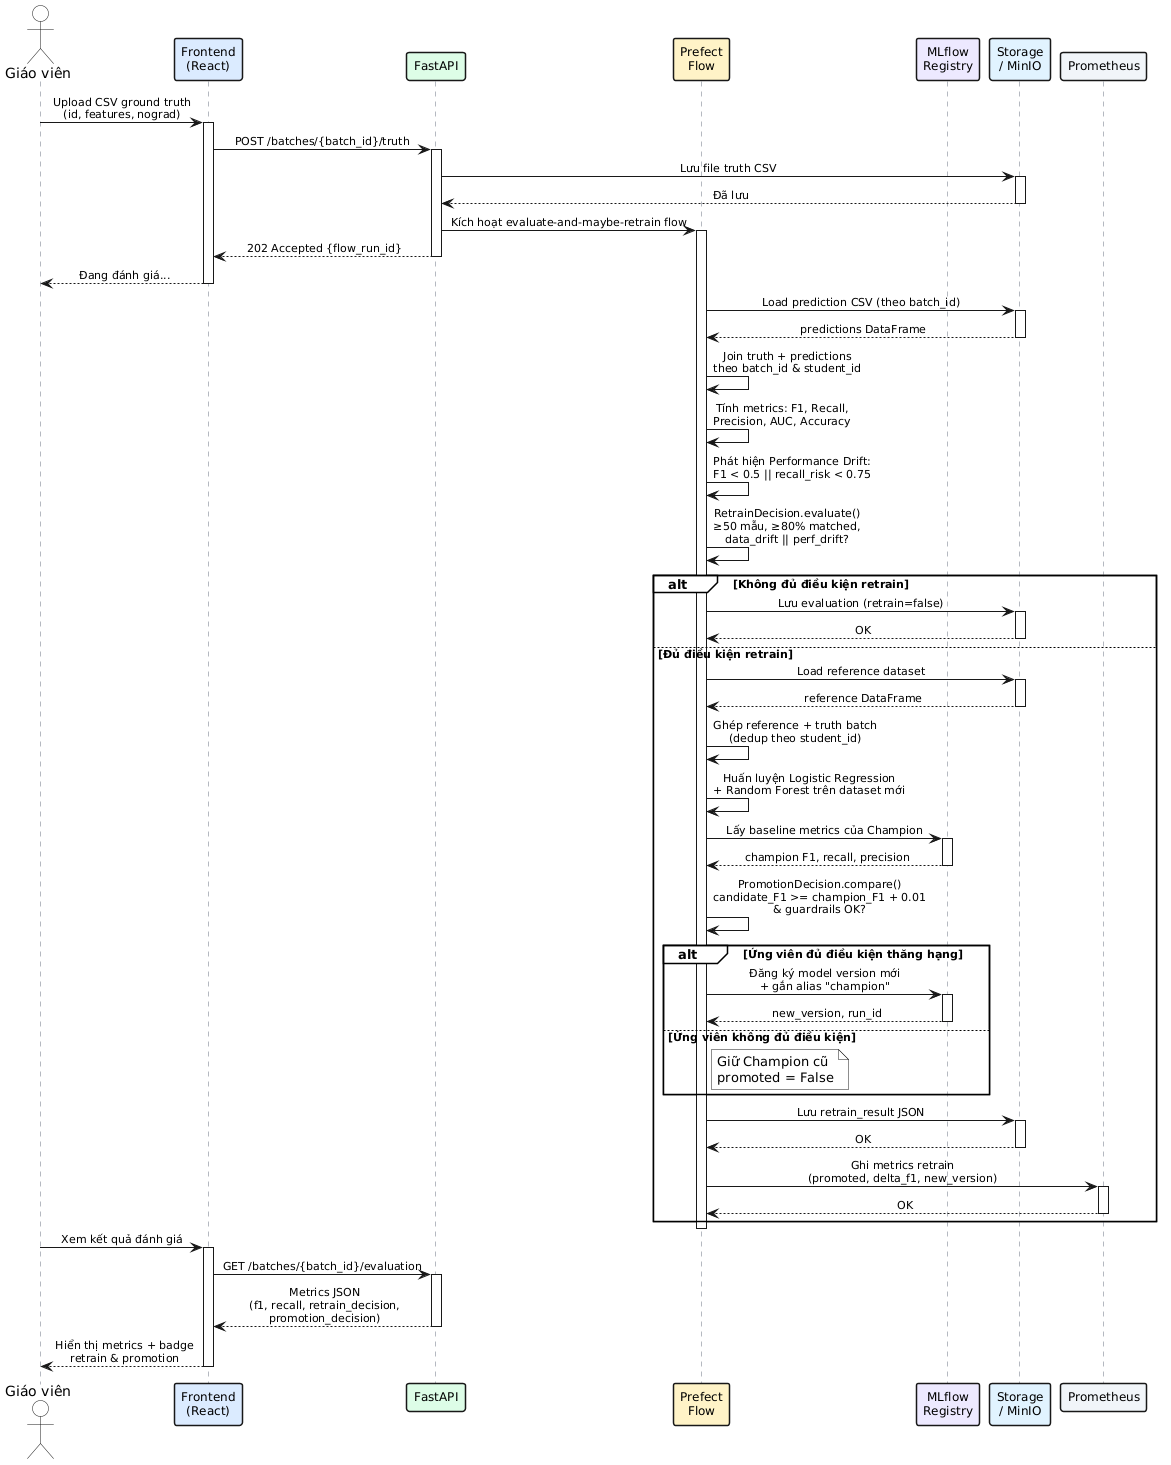

The diagram above was rendered by PlantUML. Its source (embedded in the PNG):
@startuml
<style>
sequenceDiagram { BackgroundColor white }
participant { FontSize 12 }
arrow { FontSize 11 }
</style>
skinparam defaultFontName Arial
skinparam sequenceMessageAlign center
skinparam responseMessageBelowArrow true
skinparam backgroundColor white
skinparam sequenceLifeLineBorderColor #6B7280
skinparam ParticipantBorderThickness 1.5

actor "Giáo viên" as GV
participant "Frontend\n(React)" as FE #DBEAFE
participant "FastAPI" as API #DCFCE7
participant "Prefect\nFlow" as PF #FEF3C7
participant "MLflow\nRegistry" as ML #EDE9FE
participant "Storage\n/ MinIO" as ST #E0F2FE
participant "Prometheus" as PR #F1F5F9

GV -> FE : Upload CSV ground truth\n(id, features, nograd)
activate FE

FE -> API : POST /batches/{batch_id}/truth
activate API

API -> ST : Lưu file truth CSV
activate ST
ST --> API : Đã lưu
deactivate ST

API -> PF : Kích hoạt evaluate-and-maybe-retrain flow
activate PF
API --> FE : 202 Accepted {flow_run_id}
deactivate API
FE --> GV : Đang đánh giá...
deactivate FE

PF -> ST : Load prediction CSV (theo batch_id)
activate ST
ST --> PF : predictions DataFrame
deactivate ST

PF -> PF : Join truth + predictions\ntheo batch_id & student_id

PF -> PF : Tính metrics: F1, Recall,\nPrecision, AUC, Accuracy

PF -> PF : Phát hiện Performance Drift:\nF1 < 0.5 || recall_risk < 0.75

PF -> PF : RetrainDecision.evaluate()\n≥50 mẫu, ≥80% matched,\ndata_drift || perf_drift?

alt Không đủ điều kiện retrain
    PF -> ST : Lưu evaluation (retrain=false)
    activate ST
    ST --> PF : OK
    deactivate ST
else Đủ điều kiện retrain
    PF -> ST : Load reference dataset
    activate ST
    ST --> PF : reference DataFrame
    deactivate ST

    PF -> PF : Ghép reference + truth batch\n(dedup theo student_id)

    PF -> PF : Huấn luyện Logistic Regression\n+ Random Forest trên dataset mới

    PF -> ML : Lấy baseline metrics của Champion
    activate ML
    ML --> PF : champion F1, recall, precision
    deactivate ML

    PF -> PF : PromotionDecision.compare()\ncandidate_F1 >= champion_F1 + 0.01\n& guardrails OK?

    alt Ứng viên đủ điều kiện thăng hạng
        PF -> ML : Đăng ký model version mới\n+ gắn alias "champion"
        activate ML
        ML --> PF : new_version, run_id
        deactivate ML
    else Ứng viên không đủ điều kiện
        note right of PF : Giữ Champion cũ\npromoted = False
    end

    PF -> ST : Lưu retrain_result JSON
    activate ST
    ST --> PF : OK
    deactivate ST

    PF -> PR : Ghi metrics retrain\n(promoted, delta_f1, new_version)
    activate PR
    PR --> PF : OK
    deactivate PR
end

deactivate PF

GV -> FE : Xem kết quả đánh giá
activate FE
FE -> API : GET /batches/{batch_id}/evaluation
activate API
API --> FE : Metrics JSON\n(f1, recall, retrain_decision,\npromotion_decision)
deactivate API
FE --> GV : Hiển thị metrics + badge\nretrain & promotion
deactivate FE
@enduml